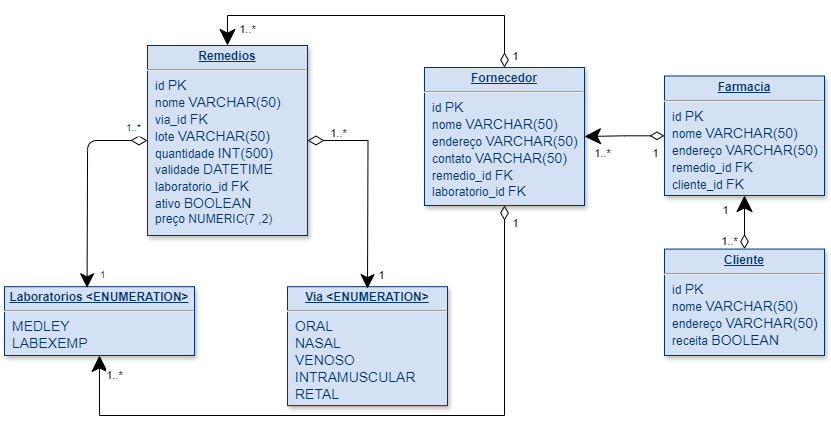

The diagram above was exported from draw.io. Its source (the exported page's mxGraphModel, read from the mxfile embedded in the PNG):
<mxGraphModel dx="2260" dy="772" grid="1" gridSize="10" guides="1" tooltips="1" connect="1" arrows="1" fold="1" page="1" pageScale="1" pageWidth="826" pageHeight="1169" background="none" math="0" shadow="0">
  <root>
    <mxCell id="0" />
    <mxCell id="1" parent="0" />
    <mxCell id="20" value="&lt;p style=&quot;margin: 0px; margin-top: 4px; text-align: center; text-decoration: underline;&quot;&gt;&lt;strong&gt;Via &amp;lt;ENUMERATION&amp;gt;&lt;/strong&gt;&lt;/p&gt;&lt;hr&gt;&lt;p style=&quot;margin: 0px; margin-left: 8px;&quot;&gt;&lt;span style=&quot;font-size: 14px;&quot;&gt;ORAL&lt;/span&gt;&lt;/p&gt;&lt;p style=&quot;margin: 0px; margin-left: 8px;&quot;&gt;&lt;span style=&quot;font-size: 14px;&quot;&gt;NASAL&lt;/span&gt;&lt;/p&gt;&lt;p style=&quot;margin: 0px; margin-left: 8px;&quot;&gt;&lt;span style=&quot;font-size: 14px;&quot;&gt;VENOSO&lt;/span&gt;&lt;/p&gt;&lt;p style=&quot;margin: 0px; margin-left: 8px;&quot;&gt;&lt;span style=&quot;font-size: 14px;&quot;&gt;INTRAMUSCULAR&lt;/span&gt;&lt;/p&gt;&lt;p style=&quot;margin: 0px; margin-left: 8px;&quot;&gt;&lt;span style=&quot;font-size: 14px;&quot;&gt;RETAL&lt;/span&gt;&lt;/p&gt;" style="verticalAlign=top;align=left;overflow=fill;fontSize=12;fontFamily=Helvetica;html=1;strokeColor=#003366;shadow=1;fillColor=#D4E1F5;fontColor=#003366" parent="1" vertex="1">
      <mxGeometry x="-217" y="331.19" width="160" height="118.92" as="geometry" />
    </mxCell>
    <mxCell id="21" value="&lt;p style=&quot;margin: 0px; margin-top: 4px; text-align: center; text-decoration: underline;&quot;&gt;&lt;strong&gt;Laboratorios &amp;lt;ENUMERATION&amp;gt;&lt;br&gt;&lt;/strong&gt;&lt;/p&gt;&lt;hr&gt;&lt;p style=&quot;margin: 0px; margin-left: 8px;&quot;&gt;&lt;span style=&quot;font-size: 14px;&quot;&gt;MEDLEY&lt;/span&gt;&lt;/p&gt;&lt;p style=&quot;margin: 0px; margin-left: 8px;&quot;&gt;&lt;span style=&quot;font-size: 14px;&quot;&gt;LABEXEMP&lt;/span&gt;&lt;/p&gt;" style="verticalAlign=top;align=left;overflow=fill;fontSize=12;fontFamily=Helvetica;html=1;strokeColor=#003366;shadow=1;fillColor=#D4E1F5;fontColor=#003366" parent="1" vertex="1">
      <mxGeometry x="-500" y="331.19" width="190" height="68.81" as="geometry" />
    </mxCell>
    <mxCell id="mvtNkXPUJc15yfTCLT1D-116" style="edgeStyle=orthogonalEdgeStyle;rounded=0;orthogonalLoop=1;jettySize=auto;html=1;startArrow=diamondThin;startFill=0;endSize=12;startSize=14;exitX=1;exitY=0.5;exitDx=0;exitDy=0;" parent="1" source="25" edge="1">
      <mxGeometry relative="1" as="geometry">
        <mxPoint x="-337" y="155.16333333333336" as="sourcePoint" />
        <mxPoint x="-137" y="333.08000000000004" as="targetPoint" />
      </mxGeometry>
    </mxCell>
    <mxCell id="mvtNkXPUJc15yfTCLT1D-120" value="1..*" style="edgeLabel;html=1;align=center;verticalAlign=middle;resizable=0;points=[];" parent="mvtNkXPUJc15yfTCLT1D-116" vertex="1" connectable="0">
      <mxGeometry x="-0.888" relative="1" as="geometry">
        <mxPoint x="18" y="-8" as="offset" />
      </mxGeometry>
    </mxCell>
    <mxCell id="mvtNkXPUJc15yfTCLT1D-121" value="1" style="edgeLabel;html=1;align=center;verticalAlign=middle;resizable=0;points=[];" parent="mvtNkXPUJc15yfTCLT1D-116" vertex="1" connectable="0">
      <mxGeometry x="0.6621" y="-1" relative="1" as="geometry">
        <mxPoint x="14" y="22" as="offset" />
      </mxGeometry>
    </mxCell>
    <mxCell id="25" value="&lt;p style=&quot;margin: 0px; margin-top: 4px; text-align: center; text-decoration: underline;&quot;&gt;&lt;strong&gt;Remedios&lt;br&gt;&lt;/strong&gt;&lt;/p&gt;&lt;hr&gt;&lt;p style=&quot;margin: 0px; margin-left: 8px;&quot;&gt;id &lt;font style=&quot;font-size: 14px;&quot;&gt;PK&lt;/font&gt;&lt;br&gt;&lt;/p&gt;&lt;p style=&quot;margin: 0px; margin-left: 8px;&quot;&gt;nome &lt;font style=&quot;font-size: 14px;&quot;&gt;VARCHAR(50)&lt;/font&gt;&lt;br&gt;&lt;/p&gt;&lt;p style=&quot;margin: 0px; margin-left: 8px;&quot;&gt;via_id &lt;font style=&quot;font-size: 14px;&quot;&gt;FK&lt;/font&gt;&lt;br&gt;&lt;/p&gt;&lt;p style=&quot;margin: 0px; margin-left: 8px;&quot;&gt;lote &lt;font style=&quot;font-size: 14px;&quot;&gt;VARCHAR(50)&lt;/font&gt;&lt;/p&gt;&lt;p style=&quot;margin: 0px; margin-left: 8px;&quot;&gt;quantidade &lt;font style=&quot;font-size: 14px;&quot;&gt;INT(500)&lt;/font&gt;&lt;br&gt;&lt;/p&gt;&lt;p style=&quot;margin: 0px; margin-left: 8px;&quot;&gt;validade &lt;font style=&quot;font-size: 14px;&quot;&gt;DATETIME&lt;/font&gt;&lt;br&gt;&lt;/p&gt;&lt;p style=&quot;margin: 0px; margin-left: 8px;&quot;&gt;laboratorio_id &lt;font style=&quot;font-size: 14px;&quot;&gt;FK&lt;/font&gt;&lt;/p&gt;&lt;p style=&quot;margin: 0px; margin-left: 8px;&quot;&gt;ativo &lt;font style=&quot;font-size: 14px;&quot;&gt;BOOLEAN&lt;/font&gt;&lt;/p&gt;&lt;p style=&quot;margin: 0px; margin-left: 8px;&quot;&gt;preço NUMERIC(7 ,2)&lt;br&gt;&lt;/p&gt;" style="verticalAlign=top;align=left;overflow=fill;fontSize=12;fontFamily=Helvetica;html=1;strokeColor=#003366;shadow=1;fillColor=#D4E1F5;fontColor=#003366" parent="1" vertex="1">
      <mxGeometry x="-357" y="90" width="160" height="190" as="geometry" />
    </mxCell>
    <mxCell id="90" value="" style="endArrow=classic;endSize=12;startArrow=diamondThin;startSize=14;startFill=0;edgeStyle=orthogonalEdgeStyle;endFill=1;exitX=0;exitY=0.5;exitDx=0;exitDy=0;" parent="1" source="25" edge="1">
      <mxGeometry x="620" y="340" as="geometry">
        <mxPoint x="-417.42" y="237.33000000000004" as="sourcePoint" />
        <mxPoint x="-417.42" y="332.33000000000004" as="targetPoint" />
      </mxGeometry>
    </mxCell>
    <mxCell id="91" value="1..*" style="resizable=0;align=left;verticalAlign=top;labelBackgroundColor=#ffffff;fontSize=10;strokeColor=#003366;shadow=1;fillColor=#D4E1F5;fontColor=#003366" parent="90" connectable="0" vertex="1">
      <mxGeometry x="-1" relative="1" as="geometry">
        <mxPoint x="-23" y="-25" as="offset" />
      </mxGeometry>
    </mxCell>
    <mxCell id="92" value="1" style="resizable=0;align=right;verticalAlign=top;labelBackgroundColor=#ffffff;fontSize=10;strokeColor=#003366;shadow=1;fillColor=#D4E1F5;fontColor=#003366" parent="90" connectable="0" vertex="1">
      <mxGeometry x="1" relative="1" as="geometry">
        <mxPoint x="20" y="-24.99999999999981" as="offset" />
      </mxGeometry>
    </mxCell>
    <mxCell id="mvtNkXPUJc15yfTCLT1D-119" value="" style="resizable=0;align=left;verticalAlign=top;labelBackgroundColor=#ffffff;fontSize=10;strokeColor=#003366;shadow=1;fillColor=#D4E1F5;fontColor=#003366" parent="1" connectable="0" vertex="1">
      <mxGeometry x="-397" y="251.33000000000004" as="geometry" />
    </mxCell>
    <mxCell id="SX171QJ_xihGOdK_3fNi-94" style="edgeStyle=orthogonalEdgeStyle;rounded=0;orthogonalLoop=1;jettySize=auto;html=1;entryX=1;entryY=0.5;entryDx=0;entryDy=0;startArrow=diamondThin;startFill=0;endSize=14;startSize=12;" parent="1" source="-mEG9c1Tiyy8j1KpCcDs-92" target="SX171QJ_xihGOdK_3fNi-92" edge="1">
      <mxGeometry relative="1" as="geometry">
        <mxPoint x="90" y="180" as="targetPoint" />
      </mxGeometry>
    </mxCell>
    <mxCell id="u6amzIfXUYs6lbqe1yXE-101" value="1" style="edgeLabel;html=1;align=center;verticalAlign=middle;resizable=0;points=[];" parent="SX171QJ_xihGOdK_3fNi-94" vertex="1" connectable="0">
      <mxGeometry x="-0.4548" y="1" relative="1" as="geometry">
        <mxPoint x="12" y="16" as="offset" />
      </mxGeometry>
    </mxCell>
    <mxCell id="-mEG9c1Tiyy8j1KpCcDs-92" value="&lt;p style=&quot;margin: 0px; margin-top: 4px; text-align: center; text-decoration: underline;&quot;&gt;&lt;strong&gt;Farmacia&lt;br&gt;&lt;/strong&gt;&lt;/p&gt;&lt;hr&gt;&lt;p style=&quot;margin: 0px; margin-left: 8px;&quot;&gt;&lt;font style=&quot;font-size: 12px;&quot;&gt;&lt;font&gt;id &lt;/font&gt;&lt;/font&gt;&lt;font style=&quot;font-size: 14px;&quot;&gt;PK&lt;/font&gt;&lt;/p&gt;&lt;p style=&quot;margin: 0px; margin-left: 8px;&quot;&gt;&lt;font style=&quot;font-size: 12px;&quot;&gt;nome &lt;/font&gt;&lt;font style=&quot;font-size: 14px;&quot;&gt;VARCHAR(50)&lt;/font&gt;&lt;/p&gt;&lt;p style=&quot;margin: 0px; margin-left: 8px;&quot;&gt;&lt;font style=&quot;font-size: 12px;&quot;&gt;endereço &lt;/font&gt;&lt;font style=&quot;font-size: 14px;&quot;&gt;VARCHAR(50)&lt;/font&gt;&lt;/p&gt;&lt;p style=&quot;margin: 0px; margin-left: 8px;&quot;&gt;&lt;font style=&quot;font-size: 12px;&quot;&gt;remedio_id &lt;/font&gt;&lt;font style=&quot;font-size: 12px;&quot;&gt;&lt;/font&gt;&lt;font style=&quot;font-size: 14px;&quot;&gt;FK&lt;/font&gt;&lt;/p&gt;&lt;p style=&quot;margin: 0px; margin-left: 8px;&quot;&gt;&lt;font style=&quot;font-size: 12px;&quot;&gt;cliente_id &lt;/font&gt;&lt;font style=&quot;font-size: 12px;&quot;&gt;&lt;/font&gt;&lt;font style=&quot;font-size: 14px;&quot;&gt;FK&lt;/font&gt;&lt;/p&gt;" style="verticalAlign=top;align=left;overflow=fill;fontSize=12;fontFamily=Helvetica;html=1;strokeColor=#003366;shadow=1;fillColor=#D4E1F5;fontColor=#003366" parent="1" vertex="1">
      <mxGeometry x="160" y="120.5" width="160" height="119.5" as="geometry" />
    </mxCell>
    <mxCell id="SX171QJ_xihGOdK_3fNi-95" style="edgeStyle=orthogonalEdgeStyle;rounded=0;orthogonalLoop=1;jettySize=auto;html=1;entryX=0.5;entryY=0;entryDx=0;entryDy=0;exitX=0.5;exitY=0;exitDx=0;exitDy=0;startArrow=diamondThin;startFill=0;endSize=14;startSize=12;" parent="1" source="SX171QJ_xihGOdK_3fNi-92" target="25" edge="1">
      <mxGeometry relative="1" as="geometry">
        <Array as="points">
          <mxPoint y="60" />
          <mxPoint x="-277" y="60" />
        </Array>
      </mxGeometry>
    </mxCell>
    <mxCell id="u6amzIfXUYs6lbqe1yXE-93" value="1" style="edgeLabel;html=1;align=center;verticalAlign=middle;resizable=0;points=[];" parent="SX171QJ_xihGOdK_3fNi-95" vertex="1" connectable="0">
      <mxGeometry x="-0.8774" y="-1" relative="1" as="geometry">
        <mxPoint x="9" y="10" as="offset" />
      </mxGeometry>
    </mxCell>
    <mxCell id="VGJoYAjIeYFStRhOtRex-92" style="edgeStyle=orthogonalEdgeStyle;rounded=0;orthogonalLoop=1;jettySize=auto;html=1;entryX=0.5;entryY=1;entryDx=0;entryDy=0;endSize=14;startSize=12;startArrow=diamondThin;startFill=0;" edge="1" parent="1" source="SX171QJ_xihGOdK_3fNi-92" target="21">
      <mxGeometry relative="1" as="geometry">
        <Array as="points">
          <mxPoint y="460" />
          <mxPoint x="-405" y="460" />
        </Array>
      </mxGeometry>
    </mxCell>
    <mxCell id="VGJoYAjIeYFStRhOtRex-93" value="1" style="edgeLabel;html=1;align=center;verticalAlign=middle;resizable=0;points=[];" vertex="1" connectable="0" parent="VGJoYAjIeYFStRhOtRex-92">
      <mxGeometry x="-0.849" y="4" relative="1" as="geometry">
        <mxPoint x="6" y="-34" as="offset" />
      </mxGeometry>
    </mxCell>
    <mxCell id="SX171QJ_xihGOdK_3fNi-92" value="&lt;p style=&quot;margin: 0px; margin-top: 4px; text-align: center; text-decoration: underline;&quot;&gt;&lt;strong&gt;Fornecedor&lt;br&gt;&lt;/strong&gt;&lt;/p&gt;&lt;hr&gt;&lt;p style=&quot;margin: 0px; margin-left: 8px;&quot;&gt;&lt;font style=&quot;font-size: 12px;&quot;&gt;&lt;font&gt;id &lt;/font&gt;&lt;/font&gt;&lt;font style=&quot;font-size: 14px;&quot;&gt;PK&lt;/font&gt;&lt;/p&gt;&lt;p style=&quot;margin: 0px; margin-left: 8px;&quot;&gt;&lt;font style=&quot;font-size: 12px;&quot;&gt;nome &lt;/font&gt;&lt;font style=&quot;font-size: 14px;&quot;&gt;VARCHAR(50)&lt;/font&gt;&lt;/p&gt;&lt;p style=&quot;margin: 0px; margin-left: 8px;&quot;&gt;&lt;font style=&quot;font-size: 12px;&quot;&gt;endereço &lt;/font&gt;&lt;font style=&quot;font-size: 14px;&quot;&gt;VARCHAR(50)&lt;/font&gt;&lt;/p&gt;&lt;p style=&quot;margin: 0px; margin-left: 8px;&quot;&gt;&lt;font style=&quot;font-size: 12px;&quot;&gt;contato &lt;/font&gt;&lt;font style=&quot;font-size: 14px;&quot;&gt;VARCHAR(50)&lt;/font&gt;&lt;/p&gt;&lt;p style=&quot;margin: 0px; margin-left: 8px;&quot;&gt;&lt;font style=&quot;font-size: 12px;&quot;&gt;remedio_id &lt;/font&gt;&lt;font style=&quot;font-size: 14px;&quot;&gt;FK&lt;/font&gt;&lt;/p&gt;&lt;p style=&quot;margin: 0px; margin-left: 8px;&quot;&gt;&lt;font style=&quot;font-size: 12px;&quot;&gt;laboratorio_id &lt;/font&gt;&lt;font style=&quot;font-size: 14px;&quot;&gt;FK&lt;/font&gt;&lt;/p&gt;" style="verticalAlign=top;align=left;overflow=fill;fontSize=12;fontFamily=Helvetica;html=1;strokeColor=#003366;shadow=1;fillColor=#D4E1F5;fontColor=#003366" parent="1" vertex="1">
      <mxGeometry x="-80" y="112" width="160" height="138" as="geometry" />
    </mxCell>
    <mxCell id="SX171QJ_xihGOdK_3fNi-98" style="edgeStyle=orthogonalEdgeStyle;rounded=0;orthogonalLoop=1;jettySize=auto;html=1;entryX=0.5;entryY=1;entryDx=0;entryDy=0;endSize=14;startSize=12;startArrow=diamondThin;startFill=0;" parent="1" source="SX171QJ_xihGOdK_3fNi-97" target="-mEG9c1Tiyy8j1KpCcDs-92" edge="1">
      <mxGeometry relative="1" as="geometry">
        <mxPoint x="250" y="203.58" as="targetPoint" />
      </mxGeometry>
    </mxCell>
    <mxCell id="u6amzIfXUYs6lbqe1yXE-99" value="1" style="edgeLabel;html=1;align=center;verticalAlign=middle;resizable=0;points=[];" parent="SX171QJ_xihGOdK_3fNi-98" vertex="1" connectable="0">
      <mxGeometry x="0.7014" y="-3" relative="1" as="geometry">
        <mxPoint x="-23" y="4" as="offset" />
      </mxGeometry>
    </mxCell>
    <mxCell id="SX171QJ_xihGOdK_3fNi-97" value="&lt;p style=&quot;margin: 0px; margin-top: 4px; text-align: center; text-decoration: underline;&quot;&gt;&lt;strong&gt;Cliente&lt;br&gt;&lt;/strong&gt;&lt;/p&gt;&lt;hr&gt;&lt;p style=&quot;margin: 0px; margin-left: 8px;&quot;&gt;&lt;font style=&quot;font-size: 12px;&quot;&gt;&lt;font&gt;id &lt;/font&gt;&lt;/font&gt;&lt;font style=&quot;font-size: 14px;&quot;&gt;PK&lt;/font&gt;&lt;/p&gt;&lt;p style=&quot;margin: 0px; margin-left: 8px;&quot;&gt;&lt;font style=&quot;font-size: 12px;&quot;&gt;nome &lt;/font&gt;&lt;font style=&quot;font-size: 14px;&quot;&gt;VARCHAR(50)&lt;/font&gt;&lt;/p&gt;&lt;p style=&quot;margin: 0px; margin-left: 8px;&quot;&gt;&lt;font style=&quot;font-size: 12px;&quot;&gt;endereço &lt;/font&gt;&lt;font style=&quot;font-size: 14px;&quot;&gt;VARCHAR(50)&lt;/font&gt;&lt;/p&gt;&lt;p style=&quot;margin: 0px; margin-left: 8px;&quot;&gt;&lt;font style=&quot;font-size: 12px;&quot;&gt;receita &lt;/font&gt;&lt;font style=&quot;font-size: 14px;&quot;&gt;BOOLEAN&lt;/font&gt;&lt;/p&gt;" style="verticalAlign=top;align=left;overflow=fill;fontSize=12;fontFamily=Helvetica;html=1;strokeColor=#003366;shadow=1;fillColor=#D4E1F5;fontColor=#003366" parent="1" vertex="1">
      <mxGeometry x="160" y="293.58" width="160" height="106.42" as="geometry" />
    </mxCell>
    <mxCell id="u6amzIfXUYs6lbqe1yXE-92" value="1..*" style="edgeLabel;html=1;align=center;verticalAlign=middle;resizable=0;points=[];" parent="1" vertex="1" connectable="0">
      <mxGeometry x="-240" y="112" as="geometry">
        <mxPoint x="-18" y="-39" as="offset" />
      </mxGeometry>
    </mxCell>
    <mxCell id="u6amzIfXUYs6lbqe1yXE-97" value="1..*" style="edgeLabel;html=1;align=center;verticalAlign=middle;resizable=0;points=[];" parent="1" vertex="1" connectable="0">
      <mxGeometry x="-160" y="197" as="geometry">
        <mxPoint x="384" y="88" as="offset" />
      </mxGeometry>
    </mxCell>
    <mxCell id="u6amzIfXUYs6lbqe1yXE-98" value="1..*" style="edgeLabel;html=1;align=center;verticalAlign=middle;resizable=0;points=[];" parent="1" vertex="1" connectable="0">
      <mxGeometry x="-137" y="180" as="geometry">
        <mxPoint x="-254" y="239" as="offset" />
      </mxGeometry>
    </mxCell>
    <mxCell id="u6amzIfXUYs6lbqe1yXE-100" value="1..*" style="edgeLabel;html=1;align=center;verticalAlign=middle;resizable=0;points=[];" parent="1" vertex="1" connectable="0">
      <mxGeometry x="100" y="180.25" as="geometry">
        <mxPoint x="-3" y="17" as="offset" />
      </mxGeometry>
    </mxCell>
  </root>
</mxGraphModel>